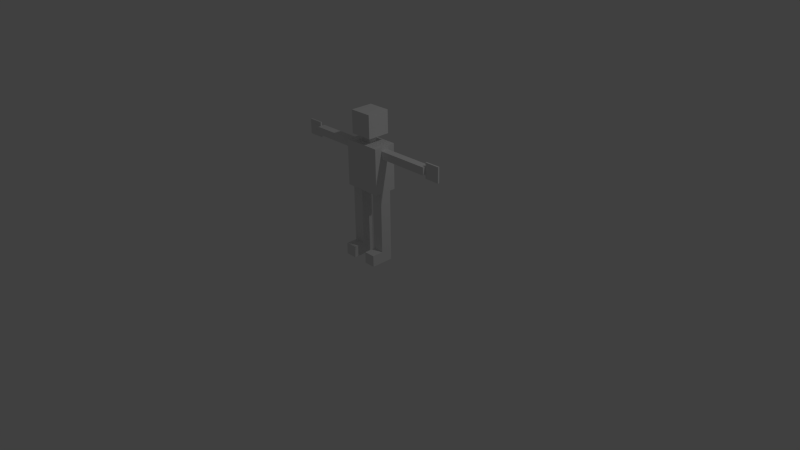 # Source: simple_body_armature_second_2.blend  (saved by Blender 2.69.0; exported with 4.5.12 LTS)
import bpy
from mathutils import Matrix  # noqa: F401  (used for matrix-valued properties, if any)

bpy.ops.wm.read_factory_settings(use_empty=True)
scene = bpy.context.scene
scene.name = 'Scene'

# ---- collections
col_collection_1 = bpy.data.collections.new('Collection 1'); scene.collection.children.link(col_collection_1)

# ---- materials (node trees are filled in below, after node groups)
mat_material_001 = bpy.data.materials.new('Material.001')
mat_material_001.alpha_threshold = 0.0
mat_material_001.use_transparent_shadow = False
mat_material_001.roughness = 0.5
mat_material_001.line_color = (0.0, 0.0, 0.0, 1.0)
mat_material = bpy.data.materials.new('Material')
mat_material.alpha_threshold = 0.0
mat_material.use_transparent_shadow = False
mat_material.roughness = 0.5
mat_material.line_color = (0.0, 0.0, 0.0, 1.0)

# ---- material node trees

# ---- world
world_world = bpy.data.worlds.new('World'); scene.world = world_world
world_world.color = (0.05088, 0.05088, 0.05088)
world_world.use_sun_shadow = False
world_world.sun_shadow_jitter_overblur = 0.0
world_world.cycles.sampling_method = 'MANUAL'
world_world.cycles.sample_map_resolution = 256

# ---- cameras
cam_camera = bpy.data.cameras.new('Camera')
cam_camera.clip_end = 100.0
cam_camera.lens = 35.0
cam_camera.sensor_width = 32.0
cam_camera.sensor_height = 18.0
cam_camera.ortho_scale = 7.314
cam_camera.dof.focus_distance = 0.0
cam_camera.dof.aperture_fstop = 128.0

# ---- lights
light_lamp = bpy.data.lights.new('Lamp', 'POINT')
light_lamp.transmission_factor = 0.0
light_lamp.cutoff_distance = 30.0
light_lamp.energy = 100.0
light_lamp.shadow_buffer_clip_start = 1.001
light_lamp.shadow_soft_size = 0.1
light_lamp.shadow_maximum_resolution = 0.006
light_lamp.use_absolute_resolution = True
light_lamp.cycles.use_multiple_importance_sampling = False

# ---- meshes
me_cube_003 = bpy.data.meshes.new('Cube.003')
me_cube_003.from_pydata([(-0.25, -0.15, -0.3), (-0.25, 0.15, -0.3), (0.25, 0.15, -0.3), (0.25, -0.15, -0.3), (-0.25, -0.15, 0.3), (-0.25, 0.15, 0.3), (0.25, 0.15, 0.3), (0.25, -0.15, 0.3), (0.25, -0.05, 0.15), (0.25, 0.05, 0.15), (0.55, 0.05, 0.15), (0.55, -0.05, 0.15), (0.25, -0.05, 0.25), (0.25, 0.05, 0.25), (0.55, 0.05, 0.25), (0.55, -0.05, 0.25), (0.55, -0.05, 0.15), (0.55, 0.05, 0.15), (0.95, 0.05, 0.15), (0.95, -0.05, 0.15), (0.55, -0.05, 0.25), (0.55, 0.05, 0.25), (0.95, 0.05, 0.25), (0.95, -0.05, 0.25), (0.95, -0.01, 0.1), (0.95, 0.01, 0.1), (1.15, 0.01, 0.1), (1.15, -0.01, 0.1), (0.95, -0.01, 0.3), (0.95, 0.01, 0.3), (1.15, 0.01, 0.3), (1.15, -0.01, 0.3), (-0.25, -0.05, 0.15), (-0.25, 0.05, 0.15), (-0.55, 0.05, 0.15), (-0.55, -0.05, 0.15), (-0.25, -0.05, 0.25), (-0.25, 0.05, 0.25), (-0.55, 0.05, 0.25), (-0.55, -0.05, 0.25), (-0.55, -0.05, 0.15), (-0.55, 0.05, 0.15), (-0.95, 0.05, 0.15), (-0.95, -0.05, 0.15), (-0.55, -0.05, 0.25), (-0.55, 0.05, 0.25), (-0.95, 0.05, 0.25), (-0.95, -0.05, 0.25), (-0.95, -0.01, 0.1), (-0.95, 0.01, 0.1), (-1.15, 0.01, 0.1), (-1.15, -0.01, 0.1), (-0.95, -0.01, 0.3), (-0.95, 0.01, 0.3), (-1.15, 0.01, 0.3), (-1.15, -0.01, 0.3), (-0.05, -0.05, 0.3), (-0.05, 0.05, 0.3), (0.05, 0.05, 0.3), (0.05, -0.05, 0.3), (-0.05, -0.05, 0.4), (-0.05, 0.05, 0.4), (0.05, 0.05, 0.4), (0.05, -0.05, 0.4), (-0.15, -0.15, 0.4), (-0.15, 0.15, 0.4), (0.15, 0.15, 0.4), (0.15, -0.15, 0.4), (-0.15, -0.15, 0.7), (-0.15, 0.15, 0.7), (0.15, 0.15, 0.7), (0.15, -0.15, 0.7), (-0.1, -0.075, -0.7), (-0.1, 0.075, -0.7), (-0.25, 0.075, -0.7), (-0.25, -0.075, -0.7), (-0.1, -0.075, -0.3), (-0.1, 0.075, -0.3), (-0.25, 0.075, -0.3), (-0.25, -0.075, -0.3), (-0.1, -0.075, -1.1), (-0.1, 0.075, -1.1), (-0.25, 0.075, -1.1), (-0.25, -0.075, -1.1), (-0.1, -0.075, -0.7), (-0.1, 0.075, -0.7), (-0.25, 0.075, -0.7), (-0.25, -0.075, -0.7), (-0.25, 0.075, -1.25), (-0.25, -0.225, -1.25), (-0.1, -0.225, -1.25), (-0.1, 0.075, -1.25), (-0.25, 0.075, -1.1), (-0.25, -0.225, -1.1), (-0.1, -0.225, -1.1), (-0.1, 0.075, -1.1), (-0.25, -0.075, -1.1), (-0.175, 0.075, -1.1), (-0.175, -0.225, -1.1), (-0.1, -0.075, -1.1), (-0.175, -0.075, -1.1), (0.1, -0.075, -0.7), (0.1, 0.075, -0.7), (0.25, 0.075, -0.7), (0.25, -0.075, -0.7), (0.1, -0.075, -0.3), (0.1, 0.075, -0.3), (0.25, 0.075, -0.3), (0.25, -0.075, -0.3), (0.1, -0.075, -1.1), (0.1, 0.075, -1.1), (0.25, 0.075, -1.1), (0.25, -0.075, -1.1), (0.1, -0.075, -0.7), (0.1, 0.075, -0.7), (0.25, 0.075, -0.7), (0.25, -0.075, -0.7), (0.25, 0.075, -1.25), (0.25, -0.225, -1.25), (0.1, -0.225, -1.25), (0.1, 0.075, -1.25), (0.25, 0.075, -1.1), (0.25, -0.225, -1.1), (0.1, -0.225, -1.1), (0.1, 0.075, -1.1), (0.25, -0.075, -1.1), (0.175, 0.075, -1.1), (0.175, -0.225, -1.1), (0.1, -0.075, -1.1), (0.175, -0.075, -1.1)], [], [(4, 5, 1, 0), (5, 6, 2, 1), (6, 7, 3, 2), (7, 4, 0, 3), (0, 1, 2, 3), (7, 6, 5, 4), (12, 13, 9, 8), (13, 14, 10, 9), (14, 15, 11, 10), (15, 12, 8, 11), (8, 9, 10, 11), (15, 14, 13, 12), (20, 21, 17, 16), (21, 22, 18, 17), (22, 23, 19, 18), (23, 20, 16, 19), (16, 17, 18, 19), (23, 22, 21, 20), (28, 29, 25, 24), (29, 30, 26, 25), (30, 31, 27, 26), (31, 28, 24, 27), (24, 25, 26, 27), (31, 30, 29, 28), (36, 37, 33, 32), (37, 38, 34, 33), (38, 39, 35, 34), (39, 36, 32, 35), (32, 33, 34, 35), (39, 38, 37, 36), (44, 45, 41, 40), (45, 46, 42, 41), (46, 47, 43, 42), (47, 44, 40, 43), (40, 41, 42, 43), (47, 46, 45, 44), (52, 53, 49, 48), (53, 54, 50, 49), (54, 55, 51, 50), (55, 52, 48, 51), (48, 49, 50, 51), (55, 54, 53, 52), (60, 61, 57, 56), (61, 62, 58, 57), (62, 63, 59, 58), (63, 60, 56, 59), (56, 57, 58, 59), (63, 62, 61, 60), (68, 69, 65, 64), (69, 70, 66, 65), (70, 71, 67, 66), (71, 68, 64, 67), (64, 65, 66, 67), (71, 70, 69, 68), (76, 77, 73, 72), (77, 78, 74, 73), (78, 79, 75, 74), (79, 76, 72, 75), (72, 73, 74, 75), (79, 78, 77, 76), (84, 85, 81, 80), (85, 86, 82, 81), (86, 87, 83, 82), (87, 84, 80, 83), (80, 81, 82, 83), (87, 86, 85, 84), (88, 89, 90, 91), (100, 99, 94, 98), (88, 92, 96, 93, 89), (89, 93, 98, 94, 90), (90, 94, 99, 95, 91), (92, 88, 91, 95, 97), (96, 100, 98, 93), (92, 97, 100, 96), (97, 95, 99, 100), (105, 106, 102, 101), (106, 107, 103, 102), (107, 108, 104, 103), (108, 105, 101, 104), (101, 102, 103, 104), (108, 107, 106, 105), (113, 114, 110, 109), (114, 115, 111, 110), (115, 116, 112, 111), (116, 113, 109, 112), (109, 110, 111, 112), (116, 115, 114, 113), (117, 118, 119, 120), (129, 128, 123, 127), (117, 121, 125, 122, 118), (118, 122, 127, 123, 119), (119, 123, 128, 124, 120), (121, 117, 120, 124, 126), (125, 129, 127, 122), (121, 126, 129, 125), (126, 124, 128, 129)])
me_cube_003.polygons.foreach_set('material_index', [0, 0, 0, 0, 0, 0, 0, 0, 0, 0, 0, 0, 0, 0, 0, 0, 0, 0, 0, 0, 0, 0, 0, 0, 0, 0, 0, 0, 0, 0, 0, 0, 0, 0, 0, 0, 0, 0, 0, 0, 0, 0, 0, 0, 0, 0, 0, 0, 0, 0, 0, 0, 0, 0, 0, 0, 0, 0, 0, 0, 0, 0, 0, 0, 0, 0, 0, 0, 0, 0, 0, 0, 0, 0, 0, 0, 0, 0, 0, 0, 0, 0, 0, 0, 0, 0, 0, 1, 1, 1, 1, 1, 1, 1, 1, 1])
me_cube_003.materials.append(mat_material_001)
me_cube_003.materials.append(mat_material)
me_cube_003.use_remesh_preserve_volume = False
me_cube_003.use_remesh_preserve_attributes = False
me_cube_003.use_mirror_vertex_groups = False
me_cube_003.update()
arm_armature = bpy.data.armatures.new('Armature')  # bones are not reproduced

# ---- objects
ob_armature = bpy.data.objects.new('Armature', arm_armature)
ob_torso = bpy.data.objects.new('Torso', me_cube_003)
ob_lamp = bpy.data.objects.new('Lamp', light_lamp)
ob_camera = bpy.data.objects.new('Camera', cam_camera)

# ---- transforms, parenting, visibility, modifiers, constraints
ob_armature.location = (0.0, 0.0, 0.0)
ob_armature.show_in_front = True
ob_armature.lineart.crease_threshold = 0.0
ob_torso.parent = ob_armature
ob_torso.location = (0.0, 0.0, 1.25)
ob_torso.hide_select = True
ob_torso.lineart.crease_threshold = 0.0
_vg = ob_torso.vertex_groups.new(name='hips')
for _i, _w in zip([32, 33, 34, 35, 36, 37, 38, 39, 72, 73, 74, 75, 76, 77, 78, 79], [0.1523, 0.07745, 0.01461, 0.01421, 0.0738, 0.07191, 0.004617, 0.01407, 0.5672, 0.5593, 0.4949, 0.5107, 0.8821, 0.8356, 0.6916, 0.7019]): _vg.add([_i], _w, 'REPLACE')
_vg = ob_torso.vertex_groups.new(name='spine_down')
for _i, _w in zip([32, 33, 34, 35, 36, 37, 38, 39], [0.151, 0.2449, 0.06467, 0.05155, 0.1046, 0.1654, 0.0524, 0.05423]): _vg.add([_i], _w, 'REPLACE')
_vg = ob_torso.vertex_groups.new(name='spine_up')
for _i, _w in zip([32, 33, 34, 35, 36, 37, 38, 39, 56, 57, 58, 59, 60, 61, 62, 63], [0.151, 0.2449, 0.06467, 0.05155, 0.1046, 0.1654, 0.0524, 0.05423, 0.454, 0.4594, 0.454, 0.4594, 0.03114, 0.04199, 0.03114, 0.04199]): _vg.add([_i], _w, 'REPLACE')
_vg = ob_torso.vertex_groups.new(name='neck')
for _i, _w in zip([56, 57, 58, 59, 60, 61, 62, 63], [0.5, 0.5, 0.5, 0.5, 0.5, 0.5, 0.5, 0.5]): _vg.add([_i], _w, 'REPLACE')
_vg = ob_torso.vertex_groups.new(name='head')
for _i, _w in zip([56, 57, 58, 59, 60, 61, 62, 63, 64, 65, 66, 67, 68, 69, 70, 71], [0.04199, 0.03114, 0.04199, 0.03114, 0.4594, 0.454, 0.4594, 0.454, 1.0, 1.0, 1.0, 1.0, 1.0, 1.0, 1.0, 1.0]): _vg.add([_i], _w, 'REPLACE')
_vg = ob_torso.vertex_groups.new(name='shulder.L')
for _i, _w in zip([2, 3, 4, 6, 7, 8, 9, 12, 13], [0.4044, 0.409, 0.03152, 0.91, 0.9449, 0.0603, 0.4487, 0.08039, 0.4641]): _vg.add([_i], _w, 'REPLACE')
_vg = ob_torso.vertex_groups.new(name='arm_up.L')
for _i, _w in zip([8, 9, 10, 11, 12, 13, 14, 15, 16, 17, 20, 21], [0.9275, 0.542, 0.501, 0.5071, 0.9041, 0.529, 0.501, 0.5049, 0.4962, 0.4949, 0.4949, 0.4962]): _vg.add([_i], _w, 'REPLACE')
_vg = ob_torso.vertex_groups.new(name='arm _down.L')
for _i, _w in zip([10, 11, 14, 15, 16, 17, 18, 19, 20, 21, 22, 23], [0.4936, 0.4914, 0.4913, 0.4936, 0.5038, 0.5051, 0.9922, 0.9901, 0.5051, 0.5038, 0.9901, 0.9922]): _vg.add([_i], _w, 'REPLACE')
_vg = ob_torso.vertex_groups.new(name='hand.L')
for _i, _w in zip([24, 25, 26, 27, 28, 29, 30, 31], [0.9998, 0.9998, 1.0, 1.0, 0.9998, 0.9998, 1.0, 1.0]): _vg.add([_i], _w, 'REPLACE')
_vg = ob_torso.vertex_groups.new(name='shulder.R')
for _i, _w in zip([0, 2, 3, 4, 5, 6, 7, 32, 33, 34, 35, 36, 37, 38, 39, 40, 41, 42, 43, 44, 45, 46, 47, 72, 73, 74, 75, 76, 77, 78, 79], [0.01441, 0.007856, 0.01169, 0.8907, 0.4994, 0.01949, 0.01858, 0.3405, 0.2475, 0.1231, 0.1162, 0.5405, 0.3728, 0.1181, 0.1449, 0.161, 0.1186, 0.02173, 0.01397, 0.1186, 0.161, 0.01397, 0.02173, 0.04447, 0.0415, 0.04127, 0.05058, 0.02635, 0.02813, 0.07517, 0.1297]): _vg.add([_i], _w, 'REPLACE')
_vg = ob_torso.vertex_groups.new(name='arm_up.R')
for _i, _w in zip([4, 5, 6, 32, 33, 34, 35, 36, 37, 38, 39, 40, 41, 42, 43, 44, 45, 46, 47, 48, 49, 50, 51, 52, 53, 54, 55], [0.0262, 0.4595, 0.006207, 0.09122, 0.08184, 0.3091, 0.3389, 0.07798, 0.09987, 0.3394, 0.3088, 0.333, 0.3643, 0.1138, 0.09497, 0.3643, 0.333, 0.09497, 0.1138, 0.1137, 0.1063, 0.1056, 0.1059, 0.1063, 0.1137, 0.1059, 0.1056]): _vg.add([_i], _w, 'REPLACE')
_vg = ob_torso.vertex_groups.new(name='arm _down.R')
for _i, _w in zip([32, 33, 34, 35, 36, 37, 38, 39, 40, 41, 42, 43, 44, 45, 46, 47, 48, 49, 50, 51, 52, 53, 54, 55, 72, 73, 74, 75, 76, 77, 78, 79], [0.09122, 0.08184, 0.3091, 0.3389, 0.07798, 0.09987, 0.3394, 0.3088, 0.4173, 0.4387, 0.4708, 0.4757, 0.4387, 0.4173, 0.4757, 0.4708, 0.4181, 0.4225, 0.404, 0.4044, 0.4225, 0.4181, 0.4044, 0.404, 0.03571, 0.0406, 0.04327, 0.03733, 0.003906, 0.05073, 0.1231, 0.0665]): _vg.add([_i], _w, 'REPLACE')
_vg = ob_torso.vertex_groups.new(name='hand.R')
for _i, _w in zip([34, 35, 38, 39, 40, 41, 42, 43, 44, 45, 46, 47, 48, 49, 50, 51, 52, 53, 54, 55], [0.09702, 0.07075, 0.07088, 0.09695, 0.08866, 0.07839, 0.3796, 0.3973, 0.07839, 0.08866, 0.3973, 0.3796, 0.4682, 0.4712, 0.4904, 0.4896, 0.4712, 0.4682, 0.4896, 0.4904]): _vg.add([_i], _w, 'REPLACE')
_vg = ob_torso.vertex_groups.new(name='leg_up.L')
for _i, _w in zip([101, 102, 103, 104, 105, 106, 107, 108, 113, 114, 115, 116], [0.5094, 0.5082, 0.5094, 0.5082, 0.9833, 0.9815, 0.9833, 0.9815, 0.4917, 0.4905, 0.4916, 0.4906]): _vg.add([_i], _w, 'REPLACE')
_vg = ob_torso.vertex_groups.new(name='leg_down.L')
for _i, _w in zip([101, 102, 103, 104, 109, 110, 111, 112, 113, 114, 115, 116, 117, 120, 121, 124, 125, 126, 128, 129], [0.4906, 0.4918, 0.4906, 0.4918, 0.8037, 0.5195, 0.4739, 0.1601, 0.504, 0.5006, 0.4993, 0.4946, 0.1128, 0.114, 0.4071, 0.4275, 0.07164, 0.4431, 0.07485, 0.01214]): _vg.add([_i], _w, 'REPLACE')
_vg = ob_torso.vertex_groups.new(name='foot.L')
for _i, _w in zip([109, 110, 111, 112, 117, 118, 119, 120, 121, 122, 123, 124, 125, 126, 127, 128, 129], [0.1791, 0.4715, 0.516, 0.825, 0.8042, 0.07136, 0.07373, 0.8038, 0.6002, 0.1514, 0.1444, 0.578, 0.7742, 0.5537, 0.1286, 0.7703, 0.9058]): _vg.add([_i], _w, 'REPLACE')
_vg = ob_torso.vertex_groups.new(name='toe.L')
for _i, _w in zip([117, 118, 119, 120, 122, 123, 125, 127, 128, 129], [0.08306, 0.9332, 0.9315, 0.08217, 0.8379, 0.8449, 0.1542, 0.8646, 0.1548, 0.06311]): _vg.add([_i], _w, 'REPLACE')
_vg = ob_torso.vertex_groups.new(name='leg_up.R')
for _i, _w in zip([0, 1, 2, 3, 4, 6, 81, 82, 83, 84, 85, 86, 87, 92], [0.9435, 0.9425, 0.5517, 0.5506, 0.01091, 0.004313, 0.03494, 0.03759, 0.01357, 0.1452, 0.1366, 0.1472, 0.1791, 0.05683]): _vg.add([_i], _w, 'REPLACE')
_vg = ob_torso.vertex_groups.new(name='leg_down.R')
for _i, _w in zip([81, 82, 83, 84, 85, 86, 87, 92, 95, 96, 97, 99, 100], [0.03494, 0.03759, 0.01357, 0.1452, 0.1366, 0.1472, 0.1791, 0.1855, 0.1934, 0.2434, 0.224, 0.2454, 0.4369]): _vg.add([_i], _w, 'REPLACE')
_vg = ob_torso.vertex_groups.new(name='foot.R')
for _i, _w in zip([72, 73, 74, 75, 76, 77, 78, 79, 88, 91, 92, 95, 96, 97, 99], [0.3427, 0.3496, 0.4128, 0.395, 0.05277, 0.07464, 0.1102, 0.1019, 0.04803, 0.04361, 0.07389, 0.08073, 0.002987, 0.1182, 0.006693]): _vg.add([_i], _w, 'REPLACE')
_vg = ob_torso.vertex_groups.new(name='toe.R')
for _i, _w in zip([80, 81, 82, 83, 84, 85, 86, 87], [0.9562, 0.9151, 0.9124, 0.9364, 0.7096, 0.7268, 0.7055, 0.6419]): _vg.add([_i], _w, 'REPLACE')
_m = ob_torso.modifiers.new('Armature', 'ARMATURE')
_m.object = ob_armature
ob_lamp.location = (4.076, 1.005, 5.904)
ob_lamp.rotation_euler = (0.6503, 0.05522, 1.866)
ob_lamp.lock_rotations_4d = False
ob_lamp.empty_display_type = 'ARROWS'
ob_lamp.color = (0.0, 0.0, 0.0, 0.0)
ob_lamp.lineart.crease_threshold = 0.0
ob_camera.location = (7.481, -6.508, 5.344)
ob_camera.rotation_euler = (1.109, 0.01082, 0.8149)
ob_camera.lock_rotations_4d = False
ob_camera.empty_display_type = 'ARROWS'
ob_camera.color = (0.0, 0.0, 0.0, 0.0)
ob_camera.hide_select = True
ob_camera.display_type = 'WIRE'
ob_camera.lineart.crease_threshold = 0.0

# ---- collection membership
col_collection_1.objects.link(ob_armature)
col_collection_1.objects.link(ob_torso)
col_collection_1.objects.link(ob_lamp)
col_collection_1.objects.link(ob_camera)

# ---- scene / render settings (as saved in the file)
scene.camera = ob_camera
scene.frame_start = 5; scene.frame_end = 250; scene.frame_set(1)
scene.render.engine = 'BLENDER_EEVEE_NEXT'
scene.render.image_settings.compression = 90
scene.render.resolution_percentage = 50
scene.render.dither_intensity = 0.0
scene.cycles.use_denoising = False
scene.cycles.samples = 10
scene.cycles.sampling_pattern = 'TABULATED_SOBOL'
scene.cycles.light_sampling_threshold = 0.0
scene.cycles.use_adaptive_sampling = False
scene.cycles.use_light_tree = False
scene.cycles.blur_glossy = 0.0
scene.cycles.volume_bounces = 1
scene.cycles.pixel_filter_type = 'GAUSSIAN'
scene.cycles.sample_clamp_indirect = 0.0
scene.view_settings.view_transform = 'Standard'
bpy.context.view_layer.update()
